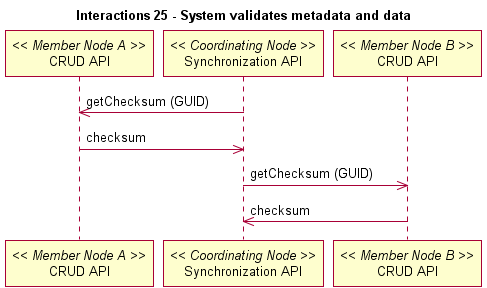

The diagram above was rendered by PlantUML. Its source (embedded in the PNG):
@startuml
title Interactions 25 - System validates metadata and data
participant "CRUD API" as m_crud_a << Member Node A >>
participant "Synchronization API" as c_sync << Coordinating Node >>
c_sync -> m_crud_a: getChecksum (GUID)
m_crud_a -> c_sync: checksum
participant "CRUD API" as m_crud_b << Member Node B >>
c_sync -> m_crud_b: getChecksum (GUID)
m_crud_b -> c_sync: checksum
@enduml